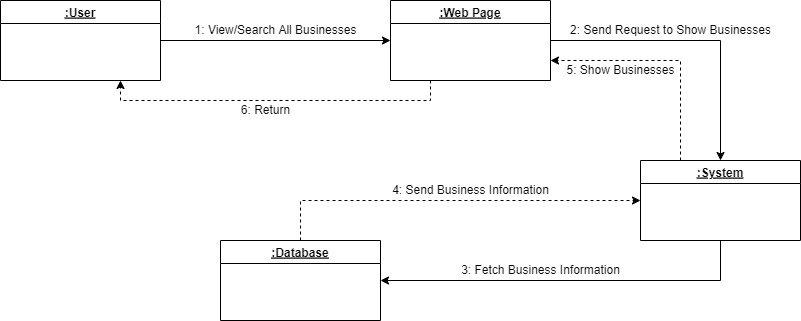

The diagram above was exported from draw.io. Its source (the exported page's mxGraphModel, read from the mxfile embedded in the PNG):
<mxGraphModel dx="868" dy="425" grid="1" gridSize="10" guides="1" tooltips="1" connect="1" arrows="1" fold="1" page="1" pageScale="1" pageWidth="850" pageHeight="1100" math="0" shadow="0">
  <root>
    <mxCell id="0" />
    <mxCell id="1" parent="0" />
    <mxCell id="sI1WM1MMysaeB15kIM9v-1" style="edgeStyle=orthogonalEdgeStyle;rounded=0;orthogonalLoop=1;jettySize=auto;html=1;exitX=1;exitY=0.5;exitDx=0;exitDy=0;entryX=0;entryY=0.5;entryDx=0;entryDy=0;" edge="1" parent="1" source="sI1WM1MMysaeB15kIM9v-3" target="sI1WM1MMysaeB15kIM9v-7">
      <mxGeometry relative="1" as="geometry" />
    </mxCell>
    <mxCell id="sI1WM1MMysaeB15kIM9v-3" value=":User" style="swimlane;fontStyle=5" vertex="1" parent="1">
      <mxGeometry x="25" y="90" width="160" height="80" as="geometry" />
    </mxCell>
    <mxCell id="sI1WM1MMysaeB15kIM9v-4" style="edgeStyle=orthogonalEdgeStyle;rounded=0;orthogonalLoop=1;jettySize=auto;html=1;" edge="1" parent="1" source="sI1WM1MMysaeB15kIM9v-7" target="sI1WM1MMysaeB15kIM9v-10">
      <mxGeometry relative="1" as="geometry" />
    </mxCell>
    <mxCell id="sI1WM1MMysaeB15kIM9v-6" style="edgeStyle=orthogonalEdgeStyle;rounded=0;orthogonalLoop=1;jettySize=auto;html=1;exitX=0.25;exitY=1;exitDx=0;exitDy=0;entryX=0.75;entryY=1;entryDx=0;entryDy=0;dashed=1;" edge="1" parent="1" source="sI1WM1MMysaeB15kIM9v-7" target="sI1WM1MMysaeB15kIM9v-3">
      <mxGeometry relative="1" as="geometry" />
    </mxCell>
    <mxCell id="sI1WM1MMysaeB15kIM9v-7" value=":Web Page" style="swimlane;fontStyle=5" vertex="1" parent="1">
      <mxGeometry x="415" y="90" width="160" height="80" as="geometry" />
    </mxCell>
    <mxCell id="sI1WM1MMysaeB15kIM9v-8" style="edgeStyle=orthogonalEdgeStyle;rounded=0;orthogonalLoop=1;jettySize=auto;html=1;exitX=0.5;exitY=1;exitDx=0;exitDy=0;entryX=1;entryY=0.5;entryDx=0;entryDy=0;" edge="1" parent="1" source="sI1WM1MMysaeB15kIM9v-10" target="sI1WM1MMysaeB15kIM9v-12">
      <mxGeometry relative="1" as="geometry" />
    </mxCell>
    <mxCell id="sI1WM1MMysaeB15kIM9v-9" style="edgeStyle=orthogonalEdgeStyle;rounded=0;orthogonalLoop=1;jettySize=auto;html=1;exitX=0.25;exitY=0;exitDx=0;exitDy=0;entryX=1;entryY=0.75;entryDx=0;entryDy=0;dashed=1;" edge="1" parent="1" source="sI1WM1MMysaeB15kIM9v-10" target="sI1WM1MMysaeB15kIM9v-7">
      <mxGeometry relative="1" as="geometry" />
    </mxCell>
    <mxCell id="sI1WM1MMysaeB15kIM9v-10" value=":System" style="swimlane;fontStyle=5" vertex="1" parent="1">
      <mxGeometry x="665" y="250" width="160" height="80" as="geometry" />
    </mxCell>
    <mxCell id="sI1WM1MMysaeB15kIM9v-11" style="edgeStyle=orthogonalEdgeStyle;rounded=0;orthogonalLoop=1;jettySize=auto;html=1;exitX=0.5;exitY=0;exitDx=0;exitDy=0;entryX=0;entryY=0.5;entryDx=0;entryDy=0;dashed=1;" edge="1" parent="1" source="sI1WM1MMysaeB15kIM9v-12" target="sI1WM1MMysaeB15kIM9v-10">
      <mxGeometry relative="1" as="geometry" />
    </mxCell>
    <mxCell id="sI1WM1MMysaeB15kIM9v-12" value=":Database" style="swimlane;fontStyle=5" vertex="1" parent="1">
      <mxGeometry x="245" y="330" width="160" height="80" as="geometry" />
    </mxCell>
    <mxCell id="sI1WM1MMysaeB15kIM9v-13" value="1: View/Search All Businesses" style="text;html=1;align=center;verticalAlign=middle;resizable=0;points=[];autosize=1;strokeColor=none;fillColor=none;" vertex="1" parent="1">
      <mxGeometry x="210" y="110" width="180" height="20" as="geometry" />
    </mxCell>
    <mxCell id="sI1WM1MMysaeB15kIM9v-14" value="2: Send Request to Show Businesses" style="text;html=1;align=center;verticalAlign=middle;resizable=0;points=[];autosize=1;strokeColor=none;fillColor=none;" vertex="1" parent="1">
      <mxGeometry x="585" y="110" width="220" height="20" as="geometry" />
    </mxCell>
    <mxCell id="sI1WM1MMysaeB15kIM9v-15" value="3: Fetch Business Information" style="text;html=1;align=center;verticalAlign=middle;resizable=0;points=[];autosize=1;strokeColor=none;fillColor=none;" vertex="1" parent="1">
      <mxGeometry x="480" y="350" width="170" height="20" as="geometry" />
    </mxCell>
    <mxCell id="sI1WM1MMysaeB15kIM9v-16" value="5: Show Businesses" style="text;html=1;align=center;verticalAlign=middle;resizable=0;points=[];autosize=1;strokeColor=none;fillColor=none;" vertex="1" parent="1">
      <mxGeometry x="585" y="150" width="120" height="20" as="geometry" />
    </mxCell>
    <mxCell id="sI1WM1MMysaeB15kIM9v-17" value="4: Send Business Information" style="text;html=1;align=center;verticalAlign=middle;resizable=0;points=[];autosize=1;strokeColor=none;fillColor=none;" vertex="1" parent="1">
      <mxGeometry x="410" y="270" width="170" height="20" as="geometry" />
    </mxCell>
    <mxCell id="sI1WM1MMysaeB15kIM9v-20" value="6: Return" style="text;html=1;align=center;verticalAlign=middle;resizable=0;points=[];autosize=1;strokeColor=none;fillColor=none;" vertex="1" parent="1">
      <mxGeometry x="260" y="190" width="60" height="20" as="geometry" />
    </mxCell>
  </root>
</mxGraphModel>